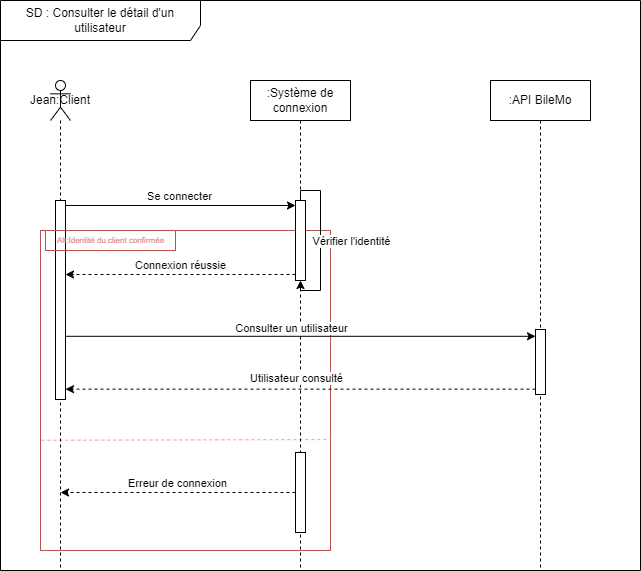

The diagram above was exported from draw.io. Its source (the exported page's mxGraphModel, read from the mxfile embedded in the PNG):
<mxGraphModel dx="2074" dy="1098" grid="1" gridSize="10" guides="1" tooltips="1" connect="1" arrows="1" fold="1" page="1" pageScale="1" pageWidth="850" pageHeight="1100" math="0" shadow="0">
  <root>
    <mxCell id="0" />
    <mxCell id="1" parent="0" />
    <mxCell id="XH4QbvNFhtn40Xqlw8ON-10" value="" style="rounded=0;whiteSpace=wrap;html=1;fillColor=none;strokeColor=#b85450;" parent="1" vertex="1">
      <mxGeometry x="120" y="310" width="290" height="320" as="geometry" />
    </mxCell>
    <mxCell id="XH4QbvNFhtn40Xqlw8ON-14" value="" style="endArrow=none;endSize=12;dashed=1;html=1;rounded=0;exitX=0.004;exitY=0.861;exitDx=0;exitDy=0;exitPerimeter=0;strokeColor=#FF9999;endFill=0;entryX=1;entryY=0.821;entryDx=0;entryDy=0;entryPerimeter=0;" parent="1" edge="1">
      <mxGeometry width="160" relative="1" as="geometry">
        <mxPoint x="120.83999999999992" y="519.7549999999999" as="sourcePoint" />
        <mxPoint x="410" y="519.0749999999998" as="targetPoint" />
      </mxGeometry>
    </mxCell>
    <mxCell id="3ifhk_15LhZ3aUZiaHkP-1" value="SD : Consulter le détail d'un utilisateur" style="shape=umlFrame;whiteSpace=wrap;html=1;pointerEvents=0;width=200;height=40;" parent="1" vertex="1">
      <mxGeometry x="80" y="80" width="640" height="570" as="geometry" />
    </mxCell>
    <mxCell id="3ifhk_15LhZ3aUZiaHkP-2" value="Jean:Client" style="shape=umlLifeline;perimeter=lifelinePerimeter;whiteSpace=wrap;html=1;container=1;dropTarget=0;collapsible=0;recursiveResize=0;outlineConnect=0;portConstraint=eastwest;newEdgeStyle={&quot;curved&quot;:0,&quot;rounded&quot;:0};participant=umlActor;size=40;" parent="1" vertex="1">
      <mxGeometry x="130" y="160" width="20" height="490" as="geometry" />
    </mxCell>
    <mxCell id="3ifhk_15LhZ3aUZiaHkP-23" value="" style="html=1;points=[[0,0,0,0,5],[0,1,0,0,-5],[1,0,0,0,5],[1,1,0,0,-5]];perimeter=orthogonalPerimeter;outlineConnect=0;targetShapes=umlLifeline;portConstraint=eastwest;newEdgeStyle={&quot;curved&quot;:0,&quot;rounded&quot;:0};" parent="3ifhk_15LhZ3aUZiaHkP-2" vertex="1">
      <mxGeometry x="5" y="120" width="10" height="199" as="geometry" />
    </mxCell>
    <mxCell id="3ifhk_15LhZ3aUZiaHkP-3" value=":Système de connexion" style="shape=umlLifeline;perimeter=lifelinePerimeter;whiteSpace=wrap;html=1;container=1;dropTarget=0;collapsible=0;recursiveResize=0;outlineConnect=0;portConstraint=eastwest;newEdgeStyle={&quot;curved&quot;:0,&quot;rounded&quot;:0};" parent="1" vertex="1">
      <mxGeometry x="330" y="160" width="100" height="490" as="geometry" />
    </mxCell>
    <mxCell id="3ifhk_15LhZ3aUZiaHkP-10" value="" style="html=1;points=[[0,0,0,0,5],[0,1,0,0,-5],[1,0,0,0,5],[1,1,0,0,-5]];perimeter=orthogonalPerimeter;outlineConnect=0;targetShapes=umlLifeline;portConstraint=eastwest;newEdgeStyle={&quot;curved&quot;:0,&quot;rounded&quot;:0};" parent="3ifhk_15LhZ3aUZiaHkP-3" vertex="1">
      <mxGeometry x="45" y="120" width="10" height="80" as="geometry" />
    </mxCell>
    <mxCell id="XH4QbvNFhtn40Xqlw8ON-1" style="edgeStyle=orthogonalEdgeStyle;rounded=0;orthogonalLoop=1;jettySize=auto;html=1;curved=0;" parent="3ifhk_15LhZ3aUZiaHkP-3" target="3ifhk_15LhZ3aUZiaHkP-10" edge="1">
      <mxGeometry relative="1" as="geometry">
        <mxPoint x="50" y="120" as="sourcePoint" />
        <mxPoint x="55" y="208" as="targetPoint" />
        <Array as="points">
          <mxPoint x="50" y="110" />
          <mxPoint x="70" y="110" />
          <mxPoint x="70" y="210" />
          <mxPoint x="50" y="210" />
        </Array>
      </mxGeometry>
    </mxCell>
    <mxCell id="XH4QbvNFhtn40Xqlw8ON-2" value="Vérifier l'identité" style="edgeLabel;html=1;align=center;verticalAlign=middle;resizable=0;points=[];" parent="XH4QbvNFhtn40Xqlw8ON-1" vertex="1" connectable="0">
      <mxGeometry x="-0.0375" relative="1" as="geometry">
        <mxPoint x="30" y="3" as="offset" />
      </mxGeometry>
    </mxCell>
    <mxCell id="XH4QbvNFhtn40Xqlw8ON-19" value="" style="html=1;points=[[0,0,0,0,5],[0,1,0,0,-5],[1,0,0,0,5],[1,1,0,0,-5]];perimeter=orthogonalPerimeter;outlineConnect=0;targetShapes=umlLifeline;portConstraint=eastwest;newEdgeStyle={&quot;curved&quot;:0,&quot;rounded&quot;:0};" parent="3ifhk_15LhZ3aUZiaHkP-3" vertex="1">
      <mxGeometry x="45" y="372" width="10" height="80" as="geometry" />
    </mxCell>
    <mxCell id="3ifhk_15LhZ3aUZiaHkP-4" value=":API BileMo" style="shape=umlLifeline;perimeter=lifelinePerimeter;whiteSpace=wrap;html=1;container=1;dropTarget=0;collapsible=0;recursiveResize=0;outlineConnect=0;portConstraint=eastwest;newEdgeStyle={&quot;curved&quot;:0,&quot;rounded&quot;:0};" parent="1" vertex="1">
      <mxGeometry x="570" y="160" width="100" height="490" as="geometry" />
    </mxCell>
    <mxCell id="3ifhk_15LhZ3aUZiaHkP-6" value="" style="html=1;points=[[0,0,0,0,5],[0,1,0,0,-5],[1,0,0,0,5],[1,1,0,0,-5]];perimeter=orthogonalPerimeter;outlineConnect=0;targetShapes=umlLifeline;portConstraint=eastwest;newEdgeStyle={&quot;curved&quot;:0,&quot;rounded&quot;:0};" parent="3ifhk_15LhZ3aUZiaHkP-4" vertex="1">
      <mxGeometry x="45" y="249" width="10" height="65" as="geometry" />
    </mxCell>
    <mxCell id="3ifhk_15LhZ3aUZiaHkP-7" style="rounded=0;orthogonalLoop=1;jettySize=auto;html=1;entryX=0;entryY=0;entryDx=0;entryDy=5;entryPerimeter=0;exitX=1;exitY=0;exitDx=0;exitDy=5;exitPerimeter=0;" parent="1" source="3ifhk_15LhZ3aUZiaHkP-23" target="3ifhk_15LhZ3aUZiaHkP-10" edge="1">
      <mxGeometry relative="1" as="geometry">
        <mxPoint x="150" y="270" as="sourcePoint" />
        <mxPoint x="295" y="270" as="targetPoint" />
      </mxGeometry>
    </mxCell>
    <mxCell id="3ifhk_15LhZ3aUZiaHkP-9" value="Se connecter" style="edgeLabel;html=1;align=center;verticalAlign=middle;resizable=0;points=[];" parent="3ifhk_15LhZ3aUZiaHkP-7" vertex="1" connectable="0">
      <mxGeometry x="-0.0169" y="-1" relative="1" as="geometry">
        <mxPoint y="-11" as="offset" />
      </mxGeometry>
    </mxCell>
    <mxCell id="3ifhk_15LhZ3aUZiaHkP-12" style="rounded=0;orthogonalLoop=1;jettySize=auto;html=1;exitX=0;exitY=1;exitDx=0;exitDy=-5;exitPerimeter=0;dashed=1;" parent="1" edge="1">
      <mxGeometry relative="1" as="geometry">
        <mxPoint x="375" y="354" as="sourcePoint" />
        <mxPoint x="145" y="354" as="targetPoint" />
      </mxGeometry>
    </mxCell>
    <mxCell id="3ifhk_15LhZ3aUZiaHkP-14" value="Connexion réussie" style="edgeLabel;html=1;align=center;verticalAlign=middle;resizable=0;points=[];" parent="3ifhk_15LhZ3aUZiaHkP-12" vertex="1" connectable="0">
      <mxGeometry x="0.1054" y="3" relative="1" as="geometry">
        <mxPoint x="11" y="-13" as="offset" />
      </mxGeometry>
    </mxCell>
    <mxCell id="3ifhk_15LhZ3aUZiaHkP-21" style="rounded=0;orthogonalLoop=1;jettySize=auto;html=1;" parent="1" edge="1">
      <mxGeometry relative="1" as="geometry">
        <mxPoint x="145" y="415.8" as="sourcePoint" />
        <mxPoint x="615" y="415.8" as="targetPoint" />
      </mxGeometry>
    </mxCell>
    <mxCell id="3ifhk_15LhZ3aUZiaHkP-22" value="Consulter un utilisateur" style="edgeLabel;html=1;align=center;verticalAlign=middle;resizable=0;points=[];" parent="3ifhk_15LhZ3aUZiaHkP-21" vertex="1" connectable="0">
      <mxGeometry x="-0.1738" y="-2" relative="1" as="geometry">
        <mxPoint x="31" y="-10" as="offset" />
      </mxGeometry>
    </mxCell>
    <mxCell id="XH4QbvNFhtn40Xqlw8ON-22" style="rounded=0;orthogonalLoop=1;jettySize=auto;html=1;dashed=1;" parent="1" source="XH4QbvNFhtn40Xqlw8ON-19" edge="1">
      <mxGeometry relative="1" as="geometry">
        <mxPoint x="290" y="572" as="sourcePoint" />
        <mxPoint x="140" y="572" as="targetPoint" />
      </mxGeometry>
    </mxCell>
    <mxCell id="XH4QbvNFhtn40Xqlw8ON-23" value="Erreur de connexion" style="edgeLabel;html=1;align=center;verticalAlign=middle;resizable=0;points=[];" parent="XH4QbvNFhtn40Xqlw8ON-22" vertex="1" connectable="0">
      <mxGeometry x="0.1054" y="3" relative="1" as="geometry">
        <mxPoint x="11" y="-13" as="offset" />
      </mxGeometry>
    </mxCell>
    <mxCell id="2gW9bqpExKbYKmnwV7pb-1" style="rounded=0;orthogonalLoop=1;jettySize=auto;html=1;dashed=1;" parent="1" edge="1">
      <mxGeometry relative="1" as="geometry">
        <mxPoint x="615" y="468.65999999999997" as="sourcePoint" />
        <mxPoint x="145" y="468.65999999999985" as="targetPoint" />
      </mxGeometry>
    </mxCell>
    <mxCell id="2gW9bqpExKbYKmnwV7pb-2" value="Utilisateur consulté" style="edgeLabel;html=1;align=center;verticalAlign=middle;resizable=0;points=[];" parent="2gW9bqpExKbYKmnwV7pb-1" vertex="1" connectable="0">
      <mxGeometry x="0.485" y="-1" relative="1" as="geometry">
        <mxPoint x="109" y="-10" as="offset" />
      </mxGeometry>
    </mxCell>
    <mxCell id="XH4QbvNFhtn40Xqlw8ON-11" value="Alt:Identité du client confirmée" style="text;html=1;align=center;verticalAlign=middle;resizable=0;points=[];autosize=1;strokeColor=#b85450;fillColor=none;fontColor=#d98787;fontSize=8;" parent="1" vertex="1">
      <mxGeometry x="125" y="310" width="130" height="20" as="geometry" />
    </mxCell>
  </root>
</mxGraphModel>